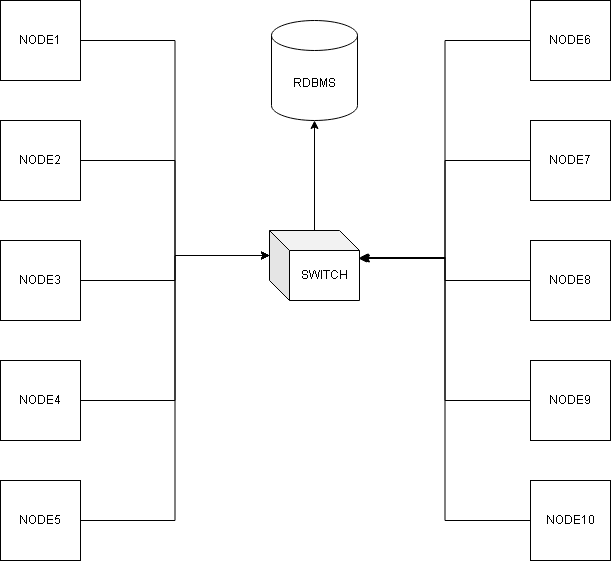

The diagram above was exported from draw.io. Its source (the exported page's mxGraphModel, read from the mxfile embedded in the PNG):
<mxGraphModel dx="1422" dy="798" grid="1" gridSize="10" guides="1" tooltips="1" connect="1" arrows="1" fold="1" page="1" pageScale="1" pageWidth="827" pageHeight="1169" math="0" shadow="0">
  <root>
    <mxCell id="0" />
    <mxCell id="1" parent="0" />
    <mxCell id="SQU_sC2jXXrn4RIVNnIj-1" value="RDBMS" style="shape=cylinder3;whiteSpace=wrap;html=1;boundedLbl=1;backgroundOutline=1;size=15;" vertex="1" parent="1">
      <mxGeometry x="371" y="70" width="86" height="100" as="geometry" />
    </mxCell>
    <mxCell id="SQU_sC2jXXrn4RIVNnIj-13" value="" style="edgeStyle=orthogonalEdgeStyle;rounded=0;orthogonalLoop=1;jettySize=auto;html=1;" edge="1" parent="1" source="SQU_sC2jXXrn4RIVNnIj-2" target="SQU_sC2jXXrn4RIVNnIj-1">
      <mxGeometry relative="1" as="geometry" />
    </mxCell>
    <mxCell id="SQU_sC2jXXrn4RIVNnIj-2" value="SWITCH" style="shape=cube;whiteSpace=wrap;html=1;boundedLbl=1;backgroundOutline=1;darkOpacity=0.05;darkOpacity2=0.1;" vertex="1" parent="1">
      <mxGeometry x="369" y="280" width="90" height="70" as="geometry" />
    </mxCell>
    <mxCell id="SQU_sC2jXXrn4RIVNnIj-14" style="edgeStyle=orthogonalEdgeStyle;rounded=0;orthogonalLoop=1;jettySize=auto;html=1;exitX=1;exitY=0.5;exitDx=0;exitDy=0;entryX=0;entryY=0;entryDx=0;entryDy=25;entryPerimeter=0;" edge="1" parent="1" source="SQU_sC2jXXrn4RIVNnIj-3" target="SQU_sC2jXXrn4RIVNnIj-2">
      <mxGeometry relative="1" as="geometry" />
    </mxCell>
    <mxCell id="SQU_sC2jXXrn4RIVNnIj-3" value="NODE1" style="whiteSpace=wrap;html=1;aspect=fixed;" vertex="1" parent="1">
      <mxGeometry x="100" y="50" width="80" height="80" as="geometry" />
    </mxCell>
    <mxCell id="SQU_sC2jXXrn4RIVNnIj-17" style="edgeStyle=orthogonalEdgeStyle;rounded=0;orthogonalLoop=1;jettySize=auto;html=1;exitX=1;exitY=0.5;exitDx=0;exitDy=0;entryX=0;entryY=0;entryDx=0;entryDy=25;entryPerimeter=0;" edge="1" parent="1" source="SQU_sC2jXXrn4RIVNnIj-4" target="SQU_sC2jXXrn4RIVNnIj-2">
      <mxGeometry relative="1" as="geometry" />
    </mxCell>
    <mxCell id="SQU_sC2jXXrn4RIVNnIj-4" value="NODE2" style="whiteSpace=wrap;html=1;aspect=fixed;" vertex="1" parent="1">
      <mxGeometry x="100" y="170" width="80" height="80" as="geometry" />
    </mxCell>
    <mxCell id="SQU_sC2jXXrn4RIVNnIj-20" style="edgeStyle=orthogonalEdgeStyle;rounded=0;orthogonalLoop=1;jettySize=auto;html=1;exitX=1;exitY=0.5;exitDx=0;exitDy=0;entryX=0;entryY=0;entryDx=0;entryDy=25;entryPerimeter=0;" edge="1" parent="1" source="SQU_sC2jXXrn4RIVNnIj-5" target="SQU_sC2jXXrn4RIVNnIj-2">
      <mxGeometry relative="1" as="geometry" />
    </mxCell>
    <mxCell id="SQU_sC2jXXrn4RIVNnIj-5" value="NODE3" style="whiteSpace=wrap;html=1;aspect=fixed;" vertex="1" parent="1">
      <mxGeometry x="100" y="290" width="80" height="80" as="geometry" />
    </mxCell>
    <mxCell id="SQU_sC2jXXrn4RIVNnIj-23" style="edgeStyle=orthogonalEdgeStyle;rounded=0;orthogonalLoop=1;jettySize=auto;html=1;exitX=1;exitY=0.5;exitDx=0;exitDy=0;entryX=0;entryY=0;entryDx=0;entryDy=25;entryPerimeter=0;" edge="1" parent="1" source="SQU_sC2jXXrn4RIVNnIj-6" target="SQU_sC2jXXrn4RIVNnIj-2">
      <mxGeometry relative="1" as="geometry" />
    </mxCell>
    <mxCell id="SQU_sC2jXXrn4RIVNnIj-6" value="NODE4" style="whiteSpace=wrap;html=1;aspect=fixed;" vertex="1" parent="1">
      <mxGeometry x="100" y="410" width="80" height="80" as="geometry" />
    </mxCell>
    <mxCell id="SQU_sC2jXXrn4RIVNnIj-26" style="edgeStyle=orthogonalEdgeStyle;rounded=0;orthogonalLoop=1;jettySize=auto;html=1;exitX=1;exitY=0.5;exitDx=0;exitDy=0;entryX=0;entryY=0;entryDx=0;entryDy=25;entryPerimeter=0;" edge="1" parent="1" source="SQU_sC2jXXrn4RIVNnIj-7" target="SQU_sC2jXXrn4RIVNnIj-2">
      <mxGeometry relative="1" as="geometry" />
    </mxCell>
    <mxCell id="SQU_sC2jXXrn4RIVNnIj-7" value="NODE5" style="whiteSpace=wrap;html=1;aspect=fixed;" vertex="1" parent="1">
      <mxGeometry x="100" y="530" width="80" height="80" as="geometry" />
    </mxCell>
    <mxCell id="SQU_sC2jXXrn4RIVNnIj-27" style="edgeStyle=orthogonalEdgeStyle;rounded=0;orthogonalLoop=1;jettySize=auto;html=1;exitX=0;exitY=0.5;exitDx=0;exitDy=0;entryX=0.989;entryY=0.4;entryDx=0;entryDy=0;entryPerimeter=0;" edge="1" parent="1" source="SQU_sC2jXXrn4RIVNnIj-8" target="SQU_sC2jXXrn4RIVNnIj-2">
      <mxGeometry relative="1" as="geometry" />
    </mxCell>
    <mxCell id="SQU_sC2jXXrn4RIVNnIj-8" value="NODE6" style="whiteSpace=wrap;html=1;aspect=fixed;" vertex="1" parent="1">
      <mxGeometry x="630" y="50" width="80" height="80" as="geometry" />
    </mxCell>
    <mxCell id="SQU_sC2jXXrn4RIVNnIj-39" style="edgeStyle=orthogonalEdgeStyle;rounded=0;orthogonalLoop=1;jettySize=auto;html=1;exitX=0;exitY=0.5;exitDx=0;exitDy=0;entryX=1.011;entryY=0.4;entryDx=0;entryDy=0;entryPerimeter=0;" edge="1" parent="1" source="SQU_sC2jXXrn4RIVNnIj-9" target="SQU_sC2jXXrn4RIVNnIj-2">
      <mxGeometry relative="1" as="geometry" />
    </mxCell>
    <mxCell id="SQU_sC2jXXrn4RIVNnIj-9" value="NODE7" style="whiteSpace=wrap;html=1;aspect=fixed;" vertex="1" parent="1">
      <mxGeometry x="630" y="170" width="80" height="80" as="geometry" />
    </mxCell>
    <mxCell id="SQU_sC2jXXrn4RIVNnIj-40" style="edgeStyle=orthogonalEdgeStyle;rounded=0;orthogonalLoop=1;jettySize=auto;html=1;exitX=0;exitY=0.5;exitDx=0;exitDy=0;entryX=1.022;entryY=0.4;entryDx=0;entryDy=0;entryPerimeter=0;" edge="1" parent="1" source="SQU_sC2jXXrn4RIVNnIj-10" target="SQU_sC2jXXrn4RIVNnIj-2">
      <mxGeometry relative="1" as="geometry" />
    </mxCell>
    <mxCell id="SQU_sC2jXXrn4RIVNnIj-10" value="NODE8" style="whiteSpace=wrap;html=1;aspect=fixed;" vertex="1" parent="1">
      <mxGeometry x="630" y="290" width="80" height="80" as="geometry" />
    </mxCell>
    <mxCell id="SQU_sC2jXXrn4RIVNnIj-41" style="edgeStyle=orthogonalEdgeStyle;rounded=0;orthogonalLoop=1;jettySize=auto;html=1;exitX=0;exitY=0.5;exitDx=0;exitDy=0;entryX=1.011;entryY=0.386;entryDx=0;entryDy=0;entryPerimeter=0;" edge="1" parent="1" source="SQU_sC2jXXrn4RIVNnIj-11" target="SQU_sC2jXXrn4RIVNnIj-2">
      <mxGeometry relative="1" as="geometry" />
    </mxCell>
    <mxCell id="SQU_sC2jXXrn4RIVNnIj-11" value="NODE9" style="whiteSpace=wrap;html=1;aspect=fixed;" vertex="1" parent="1">
      <mxGeometry x="630" y="410" width="80" height="80" as="geometry" />
    </mxCell>
    <mxCell id="SQU_sC2jXXrn4RIVNnIj-42" style="edgeStyle=orthogonalEdgeStyle;rounded=0;orthogonalLoop=1;jettySize=auto;html=1;exitX=0;exitY=0.5;exitDx=0;exitDy=0;entryX=1;entryY=0.386;entryDx=0;entryDy=0;entryPerimeter=0;" edge="1" parent="1" source="SQU_sC2jXXrn4RIVNnIj-12" target="SQU_sC2jXXrn4RIVNnIj-2">
      <mxGeometry relative="1" as="geometry" />
    </mxCell>
    <mxCell id="SQU_sC2jXXrn4RIVNnIj-12" value="NODE10" style="whiteSpace=wrap;html=1;aspect=fixed;" vertex="1" parent="1">
      <mxGeometry x="630" y="530" width="80" height="80" as="geometry" />
    </mxCell>
  </root>
</mxGraphModel>